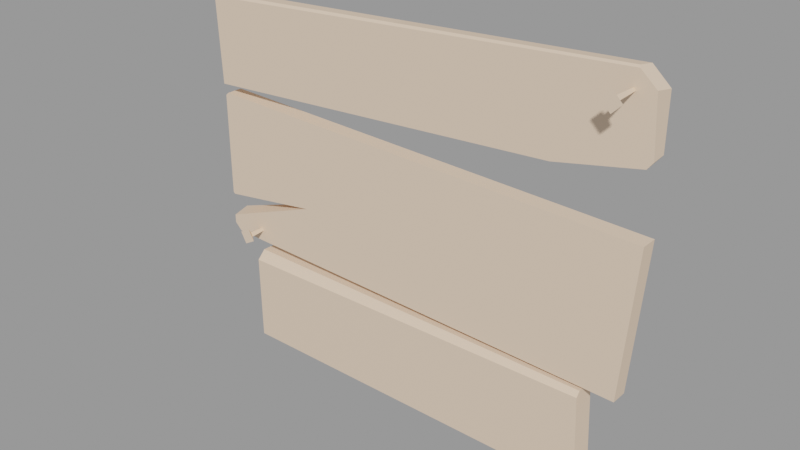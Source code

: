 # Source: wood_patch1_small.blend  (saved by Blender 2.93.21; exported with 4.5.12 LTS)
import bpy
from mathutils import Matrix  # noqa: F401  (used for matrix-valued properties, if any)

bpy.ops.wm.read_factory_settings(use_empty=True)
scene = bpy.context.scene
scene.name = 'wood_patch1_small.qc'

# ---- collections
col_wood_patch1_small = bpy.data.collections.new('wood_patch1_small'); scene.collection.children.link(col_wood_patch1_small)

# ---- materials (node trees are filled in below, after node groups)
mat_wood_patch1 = bpy.data.materials.new('wood_patch1')
mat_wood_patch1.use_transparent_shadow = False
mat_wood_patch1.diffuse_color = (0.831, 0.626, 0.4641, 1.0)

# ---- material node trees

# ---- meshes
me_wood_patch1_small_reference = bpy.data.meshes.new('wood_patch1_small_reference')
me_wood_patch1_small_reference.from_pydata([(-40.17, 0.007721, 49.42), (-40.56, -2.3, 49.09), (-40.18, -2.301, 49.52), (-40.56, 0.007723, 48.98), (33.34, -2.31, 53.97), (36.53, 0.007434, 51.1), (33.71, 0.007398, 53.66), (36.15, -2.735, 51.49), (33.6, -2.735, 53.74), (-40.54, -2.735, 48.67), (-39.99, -2.735, 49.15), (34.78, 0.006718, 6.575), (36.63, -2.748, 31.05), (34.78, -2.748, 6.575), (36.63, 0.006717, 31.05), (-4.589, -2.305, 51.68), (-4.589, 0.007566, 51.46), (-4.589, -2.735, 51.36), (-39.13, -2.748, 33.37), (2.722, 0.006715, 32.09), (-39.13, 0.006713, 33.37), (2.722, -2.748, 32.09), (32.6, -2.427, 50.82), (32.95, -7.003, 51.36), (32.95, -2.427, 51.17), (32.41, -7.003, 50.82), (32.95, -2.427, 50.47), (32.95, -7.003, 50.28), (33.3, -2.427, 50.82), (33.49, -7.003, 50.82), (32.95, -7.693, 49.29), (31.42, -7.693, 50.82), (34.47, -7.693, 50.82), (32.95, -7.693, 52.35), (-33.5, -0.7705, 10.54), (-33.01, -5.347, 10.96), (-33.06, -0.7705, 10.78), (-33.68, -5.347, 10.59), (-33.26, -0.7705, 10.1), (-33.31, -5.347, 9.917), (-32.82, -0.7705, 10.34), (-32.64, -5.347, 10.29), (-33.58, -6.037, 8.971), (-34.63, -6.037, 10.86), (-31.69, -6.037, 10.02), (-32.74, -6.037, 11.91), (2.722, -2.748, 7.441), (-39.6, -2.748, 32.91), (-39.56, -2.748, 15.5), (-39.26, -2.748, 15.24), (-22.28, -2.748, 17.68), (-38.34, -2.748, 8.551), (-39.55, -2.748, 9.791), (-39.55, -2.748, 11.21), (-38.34, 0.006714, 8.551), (-39.55, 0.006714, 11.87), (-25.54, 0.006715, 16.6), (-39.55, 0.006714, 9.791), (2.722, 0.006716, 7.441), (-39.6, 0.006713, 32.91), (-39.56, 0.006714, 14.37), (-39.26, 0.006714, 14.12), (-33.0, -4.056, 5.218), (2.722, -2.813, 6.389), (-32.98, -2.618, 6.656), (2.722, -3.861, 5.341), (29.57, -2.96, 6.188), (29.61, -3.714, 5.434), (36.12, 0.006877, 42.05), (22.14, -2.748, 38.6), (23.29, 0.006716, 38.67), (35.79, -2.746, 41.34), (36.69, -2.745, 42.51), (36.51, 0.006907, 42.55), (28.52, -3.714, -10.1), (30.25, 0.006718, -8.304), (30.25, -3.714, -8.304), (28.52, 0.006718, -10.1), (-39.88, 0.006713, 34.8), (-4.589, -2.748, 36.96), (-39.88, -2.748, 34.8), (-4.589, 0.006715, 36.96), (29.57, 0.006717, 6.188), (2.722, 0.006716, 6.346), (-32.98, 0.006715, 6.556), (2.722, 0.006717, -9.953), (-33.19, 0.006716, -9.745), (2.722, -3.714, -9.953), (-33.19, -3.714, -9.745)], [], [(0, 1, 2), (0, 3, 1), (4, 5, 6), (4, 7, 5), (4, 8, 7), (2, 9, 10), (2, 1, 9), (11, 12, 13), (11, 14, 12), (15, 0, 2), (15, 16, 0), (17, 4, 15), (17, 8, 4), (2, 17, 15), (2, 10, 17), (6, 15, 4), (6, 16, 15), (18, 19, 20), (18, 21, 19), (14, 19, 21), (14, 21, 12), (22, 23, 24), (22, 25, 23), (26, 25, 22), (26, 27, 25), (28, 27, 26), (28, 29, 27), (24, 29, 28), (24, 23, 29), (25, 30, 31), (25, 27, 30), (27, 32, 30), (27, 29, 32), (29, 33, 32), (29, 23, 33), (23, 31, 33), (23, 25, 31), (32, 31, 30), (32, 33, 31), (34, 35, 36), (34, 37, 35), (38, 37, 34), (38, 39, 37), (40, 39, 38), (40, 41, 39), (36, 41, 40), (36, 35, 41), (37, 42, 43), (37, 39, 42), (39, 44, 42), (39, 41, 44), (41, 45, 44), (41, 35, 45), (35, 43, 45), (35, 37, 43), (44, 43, 42), (44, 45, 43), (21, 13, 12), (21, 46, 13), (21, 18, 47), (21, 47, 48), (21, 48, 49), (21, 49, 50), (50, 46, 21), (50, 51, 46), (50, 52, 51), (50, 53, 52), (54, 55, 56), (54, 57, 55), (19, 14, 11), (19, 11, 58), (19, 58, 54), (56, 19, 54), (56, 20, 19), (56, 59, 20), (56, 60, 59), (56, 61, 60), (62, 63, 64), (62, 65, 63), (65, 66, 63), (65, 67, 66), (68, 69, 70), (68, 71, 69), (72, 5, 7), (72, 73, 5), (71, 73, 72), (71, 68, 73), (74, 75, 76), (74, 77, 75), (49, 56, 50), (49, 61, 56), (60, 47, 59), (60, 48, 47), (61, 48, 60), (61, 49, 48), (50, 55, 53), (50, 56, 55), (57, 53, 55), (57, 52, 53), (54, 52, 57), (54, 51, 52), (18, 59, 47), (18, 20, 59), (78, 79, 80), (78, 81, 79), (81, 69, 79), (81, 70, 69), (13, 58, 11), (13, 46, 58), (51, 58, 46), (51, 54, 58), (66, 82, 83), (66, 83, 63), (83, 64, 63), (83, 84, 64), (83, 82, 75), (83, 75, 77), (83, 77, 85), (86, 83, 85), (86, 84, 83), (74, 85, 77), (74, 87, 85), (88, 85, 87), (88, 86, 85), (65, 76, 67), (65, 74, 76), (65, 87, 74), (87, 65, 62), (87, 62, 88), (66, 75, 82), (66, 76, 75), (66, 67, 76), (17, 7, 8), (17, 72, 7), (17, 71, 72), (17, 69, 71), (17, 79, 69), (17, 80, 79), (17, 9, 80), (17, 10, 9), (88, 84, 86), (88, 64, 84), (88, 62, 64), (16, 3, 0), (16, 78, 3), (16, 81, 78), (16, 70, 81), (16, 68, 70), (16, 73, 68), (16, 5, 73), (16, 6, 5), (9, 78, 80), (9, 3, 78), (9, 1, 3)])
me_wood_patch1_small_reference.polygons.foreach_set('use_smooth', [True] * 154)
_k = set([(0, 2), (0, 3), (0, 16), (1, 2), (1, 3), (1, 9), (2, 10), (2, 15), (3, 78), (4, 6), (4, 8), (4, 15), (5, 6), (5, 7), (5, 73), (6, 16), (7, 8), (7, 72), (8, 17), (9, 10), (9, 80), (10, 17), (11, 13), (11, 14), (11, 58), (12, 13), (12, 14), (12, 21), (13, 46), (14, 19), (15, 16), (15, 17), (18, 20), (18, 21), (18, 47), (19, 20), (20, 59), (22, 23), (22, 25), (23, 24), (23, 25), (23, 29), (23, 33), (24, 29), (25, 26), (25, 27), (25, 31), (26, 27), (27, 28), (27, 29), (27, 30), (28, 29), (29, 32), (30, 31), (30, 32), (31, 33), (32, 33), (34, 35), (34, 37), (35, 36), (35, 37), (35, 41), (35, 45), (36, 41), (37, 38), (37, 39), (37, 43), (38, 39), (39, 40), (39, 41), (39, 42), (40, 41), (41, 44), (42, 43), (42, 44), (43, 45), (44, 45), (46, 51), (47, 48), (47, 59), (48, 49), (48, 60), (49, 50), (49, 61), (50, 53), (50, 56), (51, 52), (51, 54), (52, 53), (52, 57), (53, 55), (54, 57), (54, 58), (55, 56), (55, 57), (56, 61), (59, 60), (60, 61), (62, 64), (62, 65), (62, 88), (63, 64), (63, 66), (64, 84), (65, 67), (66, 67), (66, 82), (67, 76), (68, 70), (68, 71), (68, 73), (69, 70), (69, 71), (69, 79), (70, 81), (71, 72), (72, 73), (74, 76), (74, 77), (74, 87), (75, 76), (75, 77), (75, 82), (77, 85), (78, 80), (78, 81), (79, 80), (82, 83), (83, 84), (84, 86), (85, 86), (86, 88), (87, 88)])
me_wood_patch1_small_reference.attributes.new('sharp_edge', 'BOOLEAN', 'EDGE').data.foreach_set('value', [ (min(e.vertices), max(e.vertices)) in _k for e in me_wood_patch1_small_reference.edges])
_uv = me_wood_patch1_small_reference.uv_layers.new(name='UVMap')
_uv.uv.foreach_set('vector', [0.929, 0.2772, 0.9354, 0.2914, 0.9289, 0.2907, 0.929, 0.2772, 0.9361, 0.2772, 0.9354, 0.2914, 0.07485, 0.2905, 0.02261, 0.3081, 0.04509, 0.2858, 0.07485, 0.2905, 0.05293, 0.3084, 0.02261, 0.3081, 0.07485, 0.2905, 0.0775, 0.2939, 0.05293, 0.3084, 0.9289, 0.2907, 0.9338, 0.2965, 0.927, 0.294, 0.9289, 0.2907, 0.9354, 0.2914, 0.9338, 0.2965, 0.03296, 0.7281, 0.04222, 0.5808, 0.06555, 0.7268, 0.03296, 0.7281, 0.009633, 0.5821, 0.04222, 0.5808, 0.516, 0.2904, 0.929, 0.2772, 0.9289, 0.2907, 0.516, 0.2904, 0.5162, 0.277, 0.929, 0.2772, 0.5162, 0.2935, 0.08027, 0.2911, 0.516, 0.2904, 0.5162, 0.2935, 0.0775, 0.2939, 0.08027, 0.2911, 0.9289, 0.2907, 0.5162, 0.2935, 0.516, 0.2904, 0.9289, 0.2907, 0.927, 0.294, 0.5162, 0.2935, 0.07619, 0.2776, 0.516, 0.2904, 0.08027, 0.2911, 0.07619, 0.2776, 0.5162, 0.277, 0.516, 0.2904, 0.9333, 0.5766, 0.448, 0.5603, 0.9341, 0.5606, 0.9333, 0.5766, 0.4483, 0.5766, 0.448, 0.5603, 0.04158, 0.5642, 0.448, 0.5603, 0.4483, 0.5766, 0.04158, 0.5642, 0.4483, 0.5766, 0.04222, 0.5808, 0.9484, 0.8211, 0.9675, 0.7796, 0.9566, 0.8217, 0.9484, 0.8211, 0.9579, 0.7764, 0.9675, 0.7796, 0.94, 0.821, 0.9579, 0.7764, 0.9484, 0.8211, 0.94, 0.821, 0.94, 0.7744, 0.9579, 0.7764, 0.9316, 0.8211, 0.94, 0.7744, 0.94, 0.821, 0.9316, 0.8211, 0.9221, 0.7764, 0.94, 0.7744, 0.9234, 0.8217, 0.9221, 0.7764, 0.9316, 0.8211, 0.9234, 0.8217, 0.9125, 0.7796, 0.9221, 0.7764, 0.9579, 0.7764, 0.94, 0.7583, 0.9824, 0.7687, 0.9579, 0.7764, 0.94, 0.7744, 0.94, 0.7583, 0.94, 0.7744, 0.8976, 0.7687, 0.94, 0.7583, 0.94, 0.7744, 0.9221, 0.7764, 0.8976, 0.7687, 0.9221, 0.7764, 0.8994, 0.7855, 0.8976, 0.7687, 0.9221, 0.7764, 0.9125, 0.7796, 0.8994, 0.7855, 0.9675, 0.7796, 0.9824, 0.7687, 0.9806, 0.7855, 0.9675, 0.7796, 0.9579, 0.7764, 0.9824, 0.7687, 0.8498, 0.98, 0.9062, 0.98, 0.878, 0.9957, 0.8498, 0.98, 0.878, 0.9643, 0.9062, 0.98, 0.9556, 0.9558, 0.9748, 0.9143, 0.9638, 0.9563, 0.9556, 0.9558, 0.9651, 0.911, 0.9748, 0.9143, 0.9472, 0.9556, 0.9651, 0.911, 0.9556, 0.9558, 0.9472, 0.9556, 0.9472, 0.909, 0.9651, 0.911, 0.9389, 0.9558, 0.9472, 0.909, 0.9472, 0.9556, 0.9389, 0.9558, 0.9294, 0.911, 0.9472, 0.909, 0.9306, 0.9563, 0.9294, 0.911, 0.9389, 0.9558, 0.9306, 0.9563, 0.9197, 0.9143, 0.9294, 0.911, 0.9651, 0.911, 0.9472, 0.893, 0.9896, 0.9034, 0.9651, 0.911, 0.9472, 0.909, 0.9472, 0.893, 0.9472, 0.909, 0.9048, 0.9034, 0.9472, 0.893, 0.9472, 0.909, 0.9294, 0.911, 0.9048, 0.9034, 0.9294, 0.911, 0.9066, 0.9201, 0.9048, 0.9034, 0.9294, 0.911, 0.9197, 0.9143, 0.9066, 0.9201, 0.9748, 0.9143, 0.9896, 0.9034, 0.9878, 0.9201, 0.9748, 0.9143, 0.9651, 0.911, 0.9896, 0.9034, 0.8508, 0.937, 0.9071, 0.937, 0.8789, 0.9527, 0.8508, 0.937, 0.8789, 0.9213, 0.9071, 0.937, 0.4483, 0.5766, 0.06555, 0.7268, 0.04222, 0.5808, 0.4483, 0.5766, 0.4457, 0.7213, 0.06555, 0.7268, 0.4483, 0.5766, 0.9333, 0.5766, 0.9382, 0.5789, 0.4483, 0.5766, 0.9382, 0.5789, 0.9281, 0.6706, 0.4483, 0.5766, 0.9281, 0.6706, 0.9247, 0.6718, 0.4483, 0.5766, 0.9247, 0.6718, 0.7377, 0.6665, 0.7377, 0.6665, 0.4457, 0.7213, 0.4483, 0.5766, 0.7377, 0.6665, 0.9038, 0.726, 0.4457, 0.7213, 0.7377, 0.6665, 0.9133, 0.7199, 0.9038, 0.726, 0.7377, 0.6665, 0.9157, 0.7137, 0.9133, 0.7199, 0.8769, 0.4057, 0.8918, 0.4247, 0.732, 0.4539, 0.8769, 0.4057, 0.8911, 0.4127, 0.8918, 0.4247, 0.4114, 0.5473, 0.02124, 0.5461, 0.03565, 0.4046, 0.4114, 0.5473, 0.03565, 0.4046, 0.4045, 0.4051, 0.4114, 0.5473, 0.4045, 0.4051, 0.8769, 0.4057, 0.732, 0.4539, 0.4114, 0.5473, 0.8769, 0.4057, 0.732, 0.4539, 0.893, 0.5488, 0.4114, 0.5473, 0.732, 0.4539, 0.8983, 0.5461, 0.893, 0.5488, 0.732, 0.4539, 0.8926, 0.4391, 0.8983, 0.5461, 0.732, 0.4539, 0.8891, 0.4377, 0.8926, 0.4391, 0.7788, 0.8852, 0.3665, 0.8758, 0.7785, 0.8734, 0.7788, 0.8852, 0.3666, 0.8844, 0.3665, 0.8758, 0.3666, 0.8844, 0.05847, 0.8779, 0.3665, 0.8758, 0.3666, 0.8844, 0.05813, 0.8841, 0.05847, 0.8779, 0.05125, 0.38, 0.219, 0.376, 0.2042, 0.3914, 0.05125, 0.38, 0.0633, 0.3651, 0.219, 0.376, 0.05128, 0.3596, 0.02261, 0.3081, 0.05293, 0.3084, 0.05128, 0.3596, 0.01879, 0.3587, 0.02261, 0.3081, 0.0633, 0.3651, 0.04255, 0.3789, 0.05128, 0.3596, 0.0633, 0.3651, 0.05125, 0.38, 0.04255, 0.3789, 0.0701, 0.973, 0.01263, 0.9636, 0.05315, 0.9622, 0.0701, 0.973, 0.02175, 0.9799, 0.01263, 0.9636, 0.9247, 0.6718, 0.7791, 0.6719, 0.7377, 0.6665, 0.9247, 0.6718, 0.9207, 0.6871, 0.7791, 0.6719, 0.9563, 0.6774, 0.9382, 0.5789, 0.9671, 0.5797, 0.9563, 0.6774, 0.9281, 0.6706, 0.9382, 0.5789, 0.9207, 0.6871, 0.9281, 0.6706, 0.9249, 0.6868, 0.9207, 0.6871, 0.9247, 0.6718, 0.9281, 0.6706, 0.7377, 0.6665, 0.9241, 0.6994, 0.9157, 0.7137, 0.7377, 0.6665, 0.7791, 0.6719, 0.9241, 0.6994, 0.9347, 0.7252, 0.9157, 0.7137, 0.9424, 0.716, 0.9347, 0.7252, 0.9133, 0.7199, 0.9157, 0.7137, 0.9267, 0.7324, 0.9133, 0.7199, 0.9347, 0.7252, 0.9267, 0.7324, 0.9038, 0.726, 0.9133, 0.7199, 0.9333, 0.5766, 0.9446, 0.561, 0.9382, 0.5789, 0.9333, 0.5766, 0.9341, 0.5606, 0.9446, 0.561, 0.9355, 0.3934, 0.526, 0.3769, 0.9355, 0.3774, 0.9355, 0.3934, 0.5259, 0.3929, 0.526, 0.3769, 0.5259, 0.3929, 0.219, 0.376, 0.526, 0.3769, 0.5259, 0.3929, 0.2042, 0.3914, 0.219, 0.376, 0.06555, 0.7268, 0.4458, 0.7372, 0.06658, 0.7432, 0.06555, 0.7268, 0.4457, 0.7213, 0.4458, 0.7372, 0.9038, 0.726, 0.4458, 0.7372, 0.4457, 0.7213, 0.9038, 0.726, 0.9032, 0.7415, 0.4458, 0.7372, 0.05847, 0.8779, 0.05819, 0.8608, 0.3663, 0.8595, 0.05847, 0.8779, 0.3663, 0.8595, 0.3665, 0.8758, 0.3663, 0.8595, 0.7785, 0.8734, 0.3665, 0.8758, 0.3663, 0.8595, 0.7783, 0.8581, 0.7785, 0.8734, 0.343, 0.8485, 0.0342, 0.8481, 0.02592, 0.7647, 0.343, 0.8485, 0.02592, 0.7647, 0.04571, 0.7543, 0.343, 0.8485, 0.04571, 0.7543, 0.3423, 0.7546, 0.7553, 0.7551, 0.343, 0.8485, 0.3423, 0.7546, 0.7553, 0.7551, 0.7535, 0.849, 0.343, 0.8485, 0.0701, 0.973, 0.3665, 0.9945, 0.07012, 0.9945, 0.0701, 0.973, 0.3663, 0.9729, 0.3665, 0.9945, 0.781, 0.9721, 0.3665, 0.9945, 0.3663, 0.9729, 0.781, 0.9721, 0.7812, 0.9937, 0.3665, 0.9945, 0.3666, 0.8844, 0.05315, 0.9622, 0.05813, 0.8841, 0.3666, 0.8844, 0.0701, 0.973, 0.05315, 0.9622, 0.3666, 0.8844, 0.3663, 0.9729, 0.0701, 0.973, 0.3663, 0.9729, 0.3666, 0.8844, 0.7788, 0.8852, 0.3663, 0.9729, 0.7788, 0.8852, 0.781, 0.9721, 0.04955, 0.8796, 0.01263, 0.9636, 0.0153, 0.8793, 0.04955, 0.8796, 0.05315, 0.9622, 0.01263, 0.9636, 0.04955, 0.8796, 0.05813, 0.8841, 0.05315, 0.9622, 0.5162, 0.2935, 0.05293, 0.3084, 0.0775, 0.2939, 0.5162, 0.2935, 0.05128, 0.3596, 0.05293, 0.3084, 0.5162, 0.2935, 0.0633, 0.3651, 0.05128, 0.3596, 0.5162, 0.2935, 0.219, 0.376, 0.0633, 0.3651, 0.5162, 0.2935, 0.526, 0.3769, 0.219, 0.376, 0.5162, 0.2935, 0.9355, 0.3774, 0.526, 0.3769, 0.5162, 0.2935, 0.9338, 0.2965, 0.9355, 0.3774, 0.5162, 0.2935, 0.927, 0.294, 0.9338, 0.2965, 0.781, 0.9721, 0.8258, 0.8776, 0.8241, 0.9723, 0.781, 0.9721, 0.7955, 0.8769, 0.8258, 0.8776, 0.781, 0.9721, 0.7788, 0.8852, 0.7955, 0.8769, 0.4924, 0.2671, 0.907, 0.2644, 0.9023, 0.2668, 0.4924, 0.2671, 0.9086, 0.1824, 0.907, 0.2644, 0.4924, 0.2671, 0.5019, 0.1835, 0.9086, 0.1824, 0.4924, 0.2671, 0.1807, 0.1843, 0.5019, 0.1835, 0.4924, 0.2671, 0.03108, 0.1997, 0.1807, 0.1843, 0.4924, 0.2671, 0.02638, 0.2024, 0.03108, 0.1997, 0.4924, 0.2671, 0.02049, 0.2517, 0.02638, 0.2024, 0.4924, 0.2671, 0.05122, 0.2674, 0.02049, 0.2517, 0.9338, 0.2965, 0.9675, 0.3772, 0.9355, 0.3774, 0.9338, 0.2965, 0.9656, 0.2945, 0.9675, 0.3772, 0.9338, 0.2965, 0.9389, 0.2941, 0.9656, 0.2945])
me_wood_patch1_small_reference.materials.append(mat_wood_patch1)
me_wood_patch1_small_reference.use_remesh_fix_poles = True
me_wood_patch1_small_reference.use_remesh_preserve_attributes = False
me_wood_patch1_small_reference.update()
me_wood_patch1_small_reference.normals_split_custom_set([tuple(v) for v in zip(*[iter([-0.7475, 0.03131, 0.6635, -0.7482, 0.03155, 0.6627, -0.7482, 0.03153, 0.6627, -0.7475, 0.03131, 0.6635, -0.7473, 0.03125, 0.6637, -0.7482, 0.03155, 0.6627, 0.6673, 0.004216, 0.7448, 0.6673, 0.003755, 0.7447, 0.6673, 0.004111, 0.7448, 0.6673, 0.004216, 0.7448, 0.6673, 0.003997, 0.7448, 0.6673, 0.003755, 0.7447, 0.6673, 0.004216, 0.7448, 0.6673, 0.004107, 0.7448, 0.6673, 0.003997, 0.7448, -0.5407, -0.6341, 0.5527, -0.5405, -0.6343, 0.5527, -0.5405, -0.6343, 0.5527, -0.5407, -0.6341, 0.5527, -0.5405, -0.6343, 0.5527, -0.5405, -0.6343, 0.5527, 0.9972, 0.0, -0.07532, 0.9972, 0.0, -0.07532, 0.9972, 0.0, -0.07532, 0.9972, 0.0, -0.07532, 0.9972, 0.0, -0.07532, 0.9972, 0.0, -0.07532, -0.05872, 0.06904, 0.9959, -0.05873, 0.069, 0.9959, -0.05872, 0.06902, 0.9959, -0.05872, 0.06904, 0.9959, -0.05872, 0.06901, 0.9959, -0.05873, 0.069, 0.9959, -0.05138, -0.5484, 0.8347, -0.05137, -0.5484, 0.8346, -0.05137, -0.5484, 0.8347, -0.05138, -0.5484, 0.8347, -0.05137, -0.5484, 0.8347, -0.05137, -0.5484, 0.8346, -0.04778, -0.6286, 0.7762, -0.04778, -0.6287, 0.7762, -0.04778, -0.6287, 0.7762, -0.04778, -0.6286, 0.7762, -0.04778, -0.6286, 0.7762, -0.04778, -0.6287, 0.7762, -0.05844, 0.119, 0.9912, -0.05844, 0.1189, 0.9912, -0.05844, 0.1189, 0.9912, -0.05844, 0.119, 0.9912, -0.05844, 0.1189, 0.9912, -0.05844, 0.1189, 0.9912, 0.03051, 0.0, 0.9995, 0.03051, 0.0, 0.9995, 0.03051, 0.0, 0.9995, 0.03051, 0.0, 0.9995, 0.03051, 0.0, 0.9995, 0.03051, 0.0, 0.9995, 0.03051, 0.0, 0.9995, 0.03051, 0.0, 0.9995, 0.03051, 0.0, 0.9995, 0.03051, 0.0, 0.9995, 0.03051, 0.0, 0.9995, 0.03051, 0.0, 0.9995, -0.7068, 0.0293, 0.7068, -0.7068, 0.0293, 0.7068, -0.7068, 0.0293, 0.7068, -0.7068, 0.0293, 0.7068, -0.7068, 0.0293, 0.7068, -0.7068, 0.0293, 0.7068, -0.7068, 0.0293, -0.7068, -0.7068, 0.0293, -0.7068, -0.7068, 0.0293, -0.7068, -0.7068, 0.0293, -0.7068, -0.7068, 0.0293, -0.7068, -0.7068, 0.0293, -0.7068, 0.7068, 0.0293, -0.7068, 0.7068, 0.0293, -0.7068, 0.7068, 0.0293, -0.7068, 0.7068, 0.0293, -0.7068, 0.7068, 0.0293, -0.7068, 0.7068, 0.0293, -0.7068, 0.7068, 0.0293, 0.7068, 0.7068, 0.0293, 0.7068, 0.7068, 0.0293, 0.7068, 0.7068, 0.0293, 0.7068, 0.7068, 0.0293, 0.7068, 0.7068, 0.0293, 0.7068, -0.4981, 0.7099, -0.4981, -0.4981, 0.7099, -0.4981, -0.4981, 0.7099, -0.4981, -0.4981, 0.7099, -0.4981, -0.4981, 0.7098, -0.4981, -0.4981, 0.7099, -0.4981, 0.498, 0.7099, -0.4981, 0.498, 0.7099, -0.4981, 0.4981, 0.7099, -0.4981, 0.498, 0.7099, -0.4981, 0.498, 0.7099, -0.4981, 0.498, 0.7099, -0.4981, 0.4981, 0.7099, 0.4981, 0.4981, 0.7099, 0.498, 0.4981, 0.7099, 0.4981, 0.4981, 0.7099, 0.4981, 0.4981, 0.7099, 0.498, 0.4981, 0.7099, 0.498, -0.4981, 0.7099, 0.4981, -0.4981, 0.7099, 0.4981, -0.4981, 0.7099, 0.4981, -0.4981, 0.7099, 0.4981, -0.4981, 0.7099, 0.498, -0.4981, 0.7099, 0.4981, 0.0, -1.0, 0.0, 0.0, -1.0, 0.0, 0.0, -1.0, 0.0, 0.0, -1.0, 0.0, 0.0, -1.0, 0.0, 0.0, -1.0, 0.0, -0.4847, 0.02929, 0.8742, -0.4847, 0.02929, 0.8742, -0.4847, 0.02929, 0.8742, -0.4845, 0.0293, 0.8743, -0.4845, 0.0293, 0.8743, -0.4845, 0.0293, 0.8743, -0.874, 0.0292, -0.4851, -0.874, 0.0292, -0.4851, -0.874, 0.0292, -0.4851, -0.8742, 0.02928, -0.4846, -0.8742, 0.02928, -0.4846, -0.8742, 0.02928, -0.4846, 0.4846, 0.0293, -0.8743, 0.4846, 0.0293, -0.8743, 0.4846, 0.0293, -0.8743, 0.4846, 0.0293, -0.8742, 0.4846, 0.0293, -0.8742, 0.4846, 0.0293, -0.8742, 0.8743, 0.02929, 0.4846, 0.8743, 0.02929, 0.4846, 0.8743, 0.02929, 0.4846, 0.8743, 0.02929, 0.4845, 0.8743, 0.02929, 0.4845, 0.8743, 0.02929, 0.4845, -0.616, 0.7098, -0.3415, -0.616, 0.7098, -0.3415, -0.616, 0.7098, -0.3415, -0.616, 0.7098, -0.3415, -0.616, 0.7099, -0.3415, -0.616, 0.7098, -0.3415, 0.3415, 0.7098, -0.6161, 0.3415, 0.7098, -0.6161, 0.3415, 0.7098, -0.6161, 0.3415, 0.7098, -0.6161, 0.3415, 0.7098, -0.6161, 0.3415, 0.7098, -0.6161, 0.6161, 0.7098, 0.3415, 0.6161, 0.7098, 0.3415, 0.616, 0.7098, 0.3415, 0.6161, 0.7098, 0.3415, 0.6161, 0.7098, 0.3415, 0.6161, 0.7098, 0.3415, -0.3415, 0.7098, 0.6161, -0.3415, 0.7098, 0.6161, -0.3415, 0.7098, 0.616, -0.3415, 0.7098, 0.6161, -0.3415, 0.7098, 0.6161, -0.3415, 0.7098, 0.6161, 0.0, -1.0, 1.086e-13, 0.0, -1.0, 0.0, 0.0, -1.0, -4.094e-07, 0.0, -1.0, 1.086e-13, 0.0, -1.0, 4.094e-07, 0.0, -1.0, 0.0, 3.775e-08, -1.0, -3.67e-08, 4.52e-08, -1.0, -1.401e-08, 5.613e-08, -1.0, 2.293e-09, 3.775e-08, -1.0, -3.67e-08, 2.912e-08, -1.0, -2.001e-08, 4.52e-08, -1.0, -1.401e-08, 3.775e-08, -1.0, -3.67e-08, 4.97e-08, -1.0, -7.258e-08, 4.966e-08, -1.0, -6.281e-08, 3.775e-08, -1.0, -3.67e-08, 4.966e-08, -1.0, -6.281e-08, 3.526e-08, -1.0, 1.299e-07, 3.775e-08, -1.0, -3.67e-08, 3.526e-08, -1.0, 1.299e-07, 2.713e-08, -1.0, 2.758e-07, 3.775e-08, -1.0, -3.67e-08, 2.713e-08, -1.0, 2.758e-07, 6.706e-08, -1.0, -8.949e-08, 6.706e-08, -1.0, -8.949e-08, 2.912e-08, -1.0, -2.001e-08, 3.775e-08, -1.0, -3.67e-08, 6.706e-08, -1.0, -8.949e-08, 4.901e-08, -1.0, 1.783e-08, 2.912e-08, -1.0, -2.001e-08, 6.706e-08, -1.0, -8.949e-08, 5.797e-08, -1.0, -3.559e-08, 4.901e-08, -1.0, 1.783e-08, 6.706e-08, -1.0, -8.949e-08, 6.892e-08, -1.0, -7.369e-08, 5.797e-08, -1.0, -3.559e-08, -3.832e-08, 1.0, -2.083e-08, -5.185e-08, 1.0, -1.918e-08, 2.384e-07, 1.0, -4.572e-07, -3.832e-08, 1.0, -2.083e-08, 0.0, 1.0, -5.737e-10, -5.185e-08, 1.0, -1.918e-08, -4.965e-08, 1.0, 4.248e-08, -5.761e-08, 1.0, 4.521e-08, -5.908e-08, 1.0, 4.336e-08, -4.965e-08, 1.0, 4.248e-08, -5.908e-08, 1.0, 4.336e-08, -5.457e-08, 1.0, 4.058e-08, -4.965e-08, 1.0, 4.248e-08, -5.457e-08, 1.0, 4.058e-08, -3.832e-08, 1.0, -2.083e-08, 2.384e-07, 1.0, -4.572e-07, -4.965e-08, 1.0, 4.248e-08, -3.832e-08, 1.0, -2.083e-08, 2.384e-07, 1.0, -4.572e-07, -5.765e-08, 1.0, 7.218e-08, -4.965e-08, 1.0, 4.248e-08, 2.384e-07, 1.0, -4.572e-07, -6.94e-08, 1.0, 6.239e-08, -5.765e-08, 1.0, 7.218e-08, 2.384e-07, 1.0, -4.572e-07, -7.238e-08, 1.0, 6.754e-09, -6.94e-08, 1.0, 6.239e-08, 2.384e-07, 1.0, -4.572e-07, -5.992e-08, 1.0, -7.123e-08, -7.238e-08, 1.0, 6.754e-09, 0.001434, -0.7071, 0.7071, 0.001432, -0.707, 0.7073, 0.001435, -0.7071, 0.7071, 0.001434, -0.7071, 0.7071, 0.001432, -0.707, 0.7073, 0.001432, -0.707, 0.7073, 0.001432, -0.707, 0.7073, 0.001443, -0.7071, 0.7072, 0.001432, -0.707, 0.7073, 0.001432, -0.707, 0.7073, 0.001421, -0.7067, 0.7075, 0.001443, -0.7071, 0.7072, 0.2248, 0.07813, -0.9713, 0.2248, 0.07812, -0.9713, 0.2248, 0.07813, -0.9713, 0.2248, 0.07813, -0.9713, 0.2248, 0.07813, -0.9713, 0.2248, 0.07812, -0.9713, 0.999, -0.03397, 0.02912, 0.999, -0.03397, 0.02912, 0.999, -0.03396, 0.02912, 0.999, -0.03397, 0.02912, 0.999, -0.03397, 0.02912, 0.999, -0.03397, 0.02912, 0.7899, 0.06256, -0.61, 0.7897, 0.06272, -0.6103, 0.7898, 0.0626, -0.6101, 0.7899, 0.06256, -0.61, 0.7897, 0.06269, -0.6103, 0.7897, 0.06272, -0.6103, 0.7213, 0.0, -0.6926, 0.7213, 0.0, -0.6926, 0.7213, 0.0, -0.6926, 0.7213, 0.0, -0.6926, 0.7213, 0.0, -0.6926, 0.7213, 0.0, -0.6926, 0.1515, -0.2884, -0.9454, 0.1515, -0.2884, -0.9455, 0.1515, -0.2884, -0.9455, 0.1515, -0.2884, -0.9454, 0.1515, -0.2884, -0.9455, 0.1515, -0.2884, -0.9455, -1.0, -0.0004566, -0.002517, -1.0, -4.898e-05, -0.002456, -1.0, 0.0, -0.002449, -1.0, -0.0004566, -0.002517, -1.0, -0.0005216, -0.002527, -1.0, -4.898e-05, -0.002456, -0.6182, -0.2963, -0.728, -0.6181, -0.2964, -0.7281, -0.6182, -0.2963, -0.7281, -0.6182, -0.2963, -0.728, -0.6181, -0.2964, -0.7281, -0.6181, -0.2964, -0.7281, -0.3343, -0.1263, 0.9339, -0.3344, -0.1263, 0.9339, -0.3344, -0.1263, 0.9339, -0.3343, -0.1263, 0.9339, -0.3344, -0.1263, 0.9339, -0.3344, -0.1263, 0.9339, -1.0, 0.0003617, -0.002756, -1.0, 0.0002041, -0.003062, -1.0, 0.0005184, -0.002451, -1.0, 0.0003617, -0.002756, -1.0, 0.0001538, -0.003161, -1.0, 0.0002041, -0.003062, -0.7158, 0.0, -0.6983, -0.7158, 0.0, -0.6983, -0.7158, 0.0, -0.6983, -0.7158, 0.0, -0.6983, -0.7158, 0.0, -0.6983, -0.7158, 0.0, -0.6983, -0.6971, 0.0, 0.717, -0.6971, 0.0, 0.717, -0.6971, 0.0, 0.717, -0.6971, 0.0, 0.717, -0.6971, 0.0, 0.717, -0.6971, 0.0, 0.717, 0.06105, 0.0, -0.9981, 0.06105, 0.0, -0.9981, 0.06105, 0.0, -0.9981, 0.06105, 0.0, -0.9981, 0.06105, -5.624e-07, -0.9981, 0.06105, 0.0, -0.9981, 0.06105, -5.624e-07, -0.9981, 0.06105, -1.634e-05, -0.9981, 0.06105, 0.0, -0.9981, 0.06105, -5.624e-07, -0.9981, 0.06105, -1.724e-05, -0.9981, 0.06105, -1.634e-05, -0.9981, -0.02702, 0.0, -0.9996, -0.02702, 0.0, -0.9996, -0.02702, 0.0, -0.9996, -0.02702, 0.0, -0.9996, -0.02702, 0.0, -0.9996, -0.02702, 0.0, -0.9996, -0.02702, 0.0, -0.9996, -0.02702, 0.0, -0.9996, -0.02702, 0.0, -0.9996, -0.02702, 0.0, -0.9996, -0.02702, 0.0, -0.9996, -0.02702, 0.0, -0.9996, 0.00671, 0.007447, 0.9999, 0.006708, 0.007433, 0.9999, 0.006762, 0.0262, 0.9996, 0.00671, 0.007447, 0.9999, 0.006762, 0.0262, 0.9996, 0.006763, 0.02619, 0.9996, 0.006762, 0.0262, 0.9996, 0.006756, 0.02629, 0.9996, 0.006763, 0.02619, 0.9996, 0.006762, 0.0262, 0.9996, 0.006756, 0.02629, 0.9996, 0.006756, 0.02629, 0.9996, -3.295e-08, 1.0, 6.193e-08, -3.685e-08, 1.0, 6.73e-08, -4.309e-08, 1.0, 5.566e-08, -3.295e-08, 1.0, 6.193e-08, -4.309e-08, 1.0, 5.566e-08, -4.575e-08, 1.0, 4.996e-08, -3.295e-08, 1.0, 6.193e-08, -4.575e-08, 1.0, 4.996e-08, -3.297e-08, 1.0, 6.133e-08, -2.76e-08, 1.0, 6.164e-08, -3.295e-08, 1.0, 6.193e-08, -3.297e-08, 1.0, 6.133e-08, -2.76e-08, 1.0, 6.164e-08, -2.764e-08, 1.0, 6.175e-08, -3.295e-08, 1.0, 6.193e-08, -0.005803, 0.0, -1.0, -0.005801, 0.0, -1.0, -0.005803, 0.0, -1.0, -0.005803, 0.0, -1.0, -0.005801, 0.0, -1.0, -0.005801, 0.0, -1.0, -0.0058, 0.0, -1.0, -0.005801, 0.0, -1.0, -0.005801, 0.0, -1.0, -0.0058, 0.0, -1.0, -0.0058, 0.0, -1.0, -0.005801, 0.0, -1.0, 0.002682, -1.0, -0.004661, 0.002657, -1.0, -0.004775, 0.00266, -1.0, -0.004776, 0.002682, -1.0, -0.004661, 0.002443, -1.0, -0.004174, 0.002657, -1.0, -0.004775, 0.002682, -1.0, -0.004661, 0.002699, -1.0, -0.004679, 0.002443, -1.0, -0.004174, 0.002699, -1.0, -0.004679, 0.002682, -1.0, -0.004661, 0.002691, -0.9999, -0.01617, 0.002699, -1.0, -0.004679, 0.002691, -0.9999, -0.01617, 0.002698, -0.9999, -0.01615, 0.9989, 2.929e-05, 0.04629, 0.9989, 0.0, 0.04629, 0.9989, 0.0, 0.04629, 0.9989, 2.929e-05, 0.04629, 0.9989, 3.113e-06, 0.04629, 0.9989, 0.0, 0.04629, 0.9989, 2.929e-05, 0.04629, 0.9989, 9.409e-05, 0.04628, 0.9989, 3.113e-06, 0.04629, -5.234e-05, -1.0, 0.0009346, -0.0001847, -1.0, 0.001863, -4.453e-05, -1.0, 0.001437, -5.234e-05, -1.0, 0.0009346, -0.000145, -1.0, 5.741e-06, -0.0001847, -1.0, 0.001863, -5.234e-05, -1.0, 0.0009346, -0.0001092, -1.0, 4.025e-06, -0.000145, -1.0, 5.741e-06, -5.234e-05, -1.0, 0.0009346, -4.191e-05, -1.0, 0.0009674, -0.0001092, -1.0, 4.025e-06, -5.234e-05, -1.0, 0.0009346, -5.717e-05, -1.0, 0.0009355, -4.191e-05, -1.0, 0.0009674, -5.234e-05, -1.0, 0.0009346, -6.864e-05, -1.0, 0.00096, -5.717e-05, -1.0, 0.0009355, -5.234e-05, -1.0, 0.0009346, -0.000107, -1.0, 0.001792, -6.864e-05, -1.0, 0.00096, -5.234e-05, -1.0, 0.0009346, -9.799e-05, -1.0, 0.001435, -0.000107, -1.0, 0.001792, -0.9999, -0.0001272, 0.01297, -0.9999, -0.001011, 0.01316, -0.9999, 0.0, 0.01293, -0.9999, -0.0001272, 0.01297, -0.9999, -0.0008712, 0.01318, -0.9999, -0.001011, 0.01316, -0.9999, -0.0001272, 0.01297, -0.9999, -0.0001966, 0.01313, -0.9999, -0.0008712, 0.01318, 4.132e-06, 1.0, -5.857e-05, 7.622e-06, 1.0, -4.733e-05, 4.311e-06, 1.0, 7.883e-07, 4.132e-06, 1.0, -5.857e-05, 7.845e-06, 1.0, -6.783e-05, 7.622e-06, 1.0, -4.733e-05, 4.132e-06, 1.0, -5.857e-05, 3.543e-06, 1.0, -5.87e-05, 7.845e-06, 1.0, -6.783e-05, 4.132e-06, 1.0, -5.857e-05, 3.235e-06, 1.0, -5.939e-05, 3.543e-06, 1.0, -5.87e-05, 4.132e-06, 1.0, -5.857e-05, 2.654e-06, 1.0, -6.177e-05, 3.235e-06, 1.0, -5.939e-05, 4.132e-06, 1.0, -5.857e-05, 2.604e-06, 1.0, -6.197e-05, 2.654e-06, 1.0, -6.177e-05, 4.132e-06, 1.0, -5.857e-05, 2.888e-06, 1.0, -3.657e-05, 2.604e-06, 1.0, -6.197e-05, 4.132e-06, 1.0, -5.857e-05, 3.366e-06, 1.0, 1.778e-05, 2.888e-06, 1.0, -3.657e-05, -0.9989, -0.0007924, -0.04741, -0.9989, -0.0001969, -0.04706, -0.9989, -0.0006174, -0.04728, -0.9989, -0.0007924, -0.04741, -0.9989, -0.000846, -0.04747, -0.9989, -0.0001969, -0.04706, -0.9989, -0.0007924, -0.04741, -0.9989, -0.0007887, -0.04736, -0.9989, -0.000846, -0.04747])] * 3)])
arm_wood_patch1_small_qc_skeleton = bpy.data.armatures.new('wood_patch1_small.qc_skeleton')  # bones are not reproduced

# ---- objects
ob_wood_patch1_small_qc_skeleton = bpy.data.objects.new('wood_patch1_small.qc_skeleton', arm_wood_patch1_small_qc_skeleton)
ob_wood_patch1_small_reference = bpy.data.objects.new('wood_patch1_small_reference', me_wood_patch1_small_reference)

# ---- transforms, parenting, visibility, modifiers, constraints
ob_wood_patch1_small_qc_skeleton.location = (0.0, 0.0, 0.0)
ob_wood_patch1_small_qc_skeleton.show_in_front = True
ob_wood_patch1_small_reference.parent = ob_wood_patch1_small_qc_skeleton
ob_wood_patch1_small_reference.location = (0.0, 0.0, 0.0)
_vg = ob_wood_patch1_small_reference.vertex_groups.new(name='static_prop')
_vg.add([0, 1, 2, 3, 4, 5, 6, 7, 8, 9, 10, 11, 12, 13, 14, 15, 16, 17, 18, 19, 20, 21, 22, 23, 24, 25, 26, 27, 28, 29, 30, 31, 32, 33, 34, 35, 36, 37, 38, 39, 40, 41, 42, 43, 44, 45, 46, 47, 48, 49, 50, 51, 52, 53, 54, 55, 56, 57, 58, 59, 60, 61, 62, 63, 64, 65, 66, 67, 68, 69, 70, 71, 72, 73, 74, 75, 76, 77, 78, 79, 80, 81, 82, 83, 84, 85, 86, 87, 88], 1.0, 'REPLACE')
_m = ob_wood_patch1_small_reference.modifiers.new('Armature', 'ARMATURE')
_m.object = ob_wood_patch1_small_qc_skeleton

# ---- collection membership
scene.collection.objects.link(ob_wood_patch1_small_qc_skeleton)
scene.collection.objects.link(ob_wood_patch1_small_reference)
col_wood_patch1_small.objects.link(ob_wood_patch1_small_qc_skeleton)
col_wood_patch1_small.objects.link(ob_wood_patch1_small_reference)

# ---- scene / render settings (as saved in the file)
scene.frame_start = 1; scene.frame_end = 250; scene.frame_set(0)
scene.render.engine = 'BLENDER_EEVEE_NEXT'
scene.cycles.use_denoising = False
scene.cycles.samples = 128
scene.cycles.sampling_pattern = 'TABULATED_SOBOL'
scene.cycles.use_adaptive_sampling = False
scene.cycles.use_light_tree = False
scene.view_settings.view_transform = 'Filmic'
bpy.context.view_layer.update()

# ---- added for rendering (the .blend has no active camera and no usable light): camera, sun + grey world if the file has none
cam_auto = bpy.data.cameras.new('AutoCamera')
cam_auto.lens = 50.0
cam_auto.sensor_width = 36.0
cam_auto.clip_end = 1634.54
ob_auto_camera = bpy.data.objects.new('AutoCamera', cam_auto)
scene.collection.objects.link(ob_auto_camera)
ob_auto_camera.location = (91.2007, -115.606, 96.4446)
ob_auto_camera.rotation_euler = (1.09748, -7.21219e-08, 0.694738)
scene.camera = ob_auto_camera
light_auto_sun = bpy.data.lights.new('AutoSun', 'SUN')
light_auto_sun.energy = 3.0
light_auto_sun.angle = 0.0523599
ob_auto_sun = bpy.data.objects.new('AutoSun', light_auto_sun)
scene.collection.objects.link(ob_auto_sun)
ob_auto_sun.rotation_euler = (0.872665, 0.174533, 0.523599)
if scene.world is None:
    world_auto = bpy.data.worlds.new('AutoWorld')
    world_auto.color = (0.3, 0.3, 0.3)
    scene.world = world_auto
bpy.context.view_layer.update()
